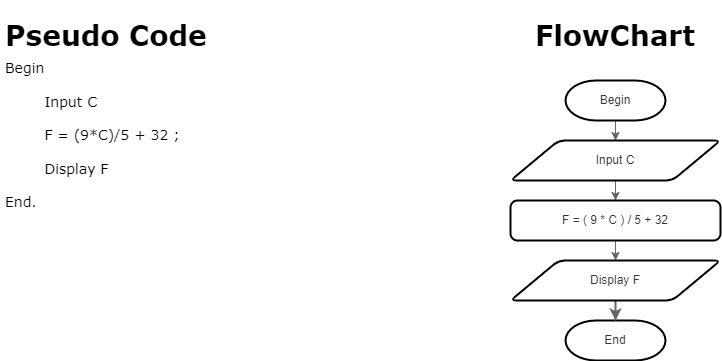

The diagram above was exported from draw.io. Its source (the exported page's mxGraphModel, read from the mxfile embedded in the PNG):
<mxGraphModel dx="994" dy="564" grid="1" gridSize="10" guides="1" tooltips="1" connect="1" arrows="1" fold="1" page="1" pageScale="1" pageWidth="827" pageHeight="1169" math="0" shadow="0">
  <root>
    <mxCell id="0" />
    <mxCell id="1" parent="0" />
    <mxCell id="cbQtqFjeJM38imq7O5Mi-2" style="edgeStyle=orthogonalEdgeStyle;rounded=0;orthogonalLoop=1;jettySize=auto;html=1;entryX=0.5;entryY=0;entryDx=0;entryDy=0;fillColor=#f5f5f5;strokeColor=#666666;sketch=0;shadow=0;" edge="1" parent="1" source="cbQtqFjeJM38imq7O5Mi-3" target="cbQtqFjeJM38imq7O5Mi-6">
      <mxGeometry relative="1" as="geometry" />
    </mxCell>
    <mxCell id="cbQtqFjeJM38imq7O5Mi-3" value="Begin" style="strokeWidth=2;html=1;shape=mxgraph.flowchart.terminator;whiteSpace=wrap;fillColor=#FFFFFF;fontColor=#333333;strokeColor=#000000;sketch=0;shadow=0;" vertex="1" parent="1">
      <mxGeometry x="585" y="80" width="100" height="40" as="geometry" />
    </mxCell>
    <mxCell id="cbQtqFjeJM38imq7O5Mi-4" value="End" style="strokeWidth=2;html=1;shape=mxgraph.flowchart.terminator;whiteSpace=wrap;fillColor=#FFFFFF;fontColor=#333333;strokeColor=#000000;sketch=0;shadow=0;" vertex="1" parent="1">
      <mxGeometry x="585" y="320" width="100" height="40" as="geometry" />
    </mxCell>
    <mxCell id="cbQtqFjeJM38imq7O5Mi-5" value="" style="edgeStyle=orthogonalEdgeStyle;rounded=0;orthogonalLoop=1;jettySize=auto;html=1;fillColor=#f5f5f5;strokeColor=#666666;sketch=0;shadow=0;" edge="1" parent="1" source="cbQtqFjeJM38imq7O5Mi-6">
      <mxGeometry relative="1" as="geometry">
        <mxPoint x="635" y="200" as="targetPoint" />
      </mxGeometry>
    </mxCell>
    <mxCell id="cbQtqFjeJM38imq7O5Mi-6" value="Input C" style="shape=parallelogram;html=1;strokeWidth=2;perimeter=parallelogramPerimeter;whiteSpace=wrap;rounded=1;arcSize=12;size=0.23;fillColor=#FFFFFF;fontColor=#333333;strokeColor=#000000;sketch=0;shadow=0;" vertex="1" parent="1">
      <mxGeometry x="530" y="140" width="210" height="40" as="geometry" />
    </mxCell>
    <mxCell id="cbQtqFjeJM38imq7O5Mi-7" value="" style="edgeStyle=orthogonalEdgeStyle;rounded=0;orthogonalLoop=1;jettySize=auto;html=1;fillColor=#f5f5f5;strokeColor=#666666;sketch=0;shadow=0;" edge="1" parent="1">
      <mxGeometry relative="1" as="geometry">
        <mxPoint x="635" y="240" as="sourcePoint" />
        <mxPoint x="635" y="260" as="targetPoint" />
      </mxGeometry>
    </mxCell>
    <mxCell id="cbQtqFjeJM38imq7O5Mi-8" value="F = ( 9 * C ) / 5 + 32" style="rounded=1;whiteSpace=wrap;html=1;absoluteArcSize=1;arcSize=14;strokeWidth=2;shadow=0;fillColor=#FFFFFF;strokeColor=#000000;fontColor=#333333;" vertex="1" parent="1">
      <mxGeometry x="530" y="200" width="210" height="40" as="geometry" />
    </mxCell>
    <mxCell id="cbQtqFjeJM38imq7O5Mi-9" style="edgeStyle=orthogonalEdgeStyle;rounded=0;sketch=0;orthogonalLoop=1;jettySize=auto;html=1;entryX=0.5;entryY=0;entryDx=0;entryDy=0;entryPerimeter=0;shadow=0;strokeColor=#666666;strokeWidth=2;fillColor=#f5f5f5;" edge="1" parent="1" source="cbQtqFjeJM38imq7O5Mi-10" target="cbQtqFjeJM38imq7O5Mi-4">
      <mxGeometry relative="1" as="geometry" />
    </mxCell>
    <mxCell id="cbQtqFjeJM38imq7O5Mi-10" value="Display F" style="shape=parallelogram;html=1;strokeWidth=2;perimeter=parallelogramPerimeter;whiteSpace=wrap;rounded=1;arcSize=12;size=0.23;fillColor=#FFFFFF;fontColor=#333333;strokeColor=#000000;sketch=0;shadow=0;" vertex="1" parent="1">
      <mxGeometry x="530" y="260" width="210" height="40" as="geometry" />
    </mxCell>
    <mxCell id="cbQtqFjeJM38imq7O5Mi-11" value="&lt;h1&gt;FlowChart&lt;/h1&gt;&lt;div&gt;&lt;br&gt;&lt;/div&gt;" style="text;html=1;strokeColor=none;fillColor=none;spacing=5;spacingTop=-20;whiteSpace=wrap;overflow=hidden;rounded=0;labelBackgroundColor=none;fontFamily=Verdana;fontSize=14;" vertex="1" parent="1">
      <mxGeometry x="550" y="10" width="190" height="120" as="geometry" />
    </mxCell>
    <mxCell id="cbQtqFjeJM38imq7O5Mi-13" value="&lt;h1&gt;Pseudo Code&lt;/h1&gt;" style="text;html=1;strokeColor=none;fillColor=none;spacing=5;spacingTop=-20;whiteSpace=wrap;overflow=hidden;rounded=0;labelBackgroundColor=none;fontFamily=Verdana;fontSize=14;" vertex="1" parent="1">
      <mxGeometry x="20" y="10" width="240" height="120" as="geometry" />
    </mxCell>
    <mxCell id="cbQtqFjeJM38imq7O5Mi-14" value="Begin&amp;nbsp;&lt;br&gt;&lt;span style=&quot;white-space: pre;&quot;&gt;&#09;&lt;/span&gt;&lt;br&gt;&lt;span style=&quot;white-space: pre;&quot;&gt;&#09;&lt;/span&gt;Input C&amp;nbsp;&lt;br&gt;&lt;span style=&quot;white-space: pre;&quot;&gt;&#09;&lt;/span&gt;&lt;br&gt;&lt;span style=&quot;white-space: pre;&quot;&gt;&#09;&lt;/span&gt;F = (9*C)/5 + 32 ;&lt;br&gt;&lt;br&gt;&lt;span style=&quot;white-space: pre;&quot;&gt;&#09;&lt;/span&gt;Display F&lt;br&gt;&lt;br&gt;End." style="text;html=1;strokeColor=none;fillColor=none;spacing=5;spacingTop=-20;whiteSpace=wrap;overflow=hidden;rounded=0;labelBackgroundColor=none;fontFamily=Verdana;fontSize=14;" vertex="1" parent="1">
      <mxGeometry x="20" y="70" width="190" height="150" as="geometry" />
    </mxCell>
  </root>
</mxGraphModel>